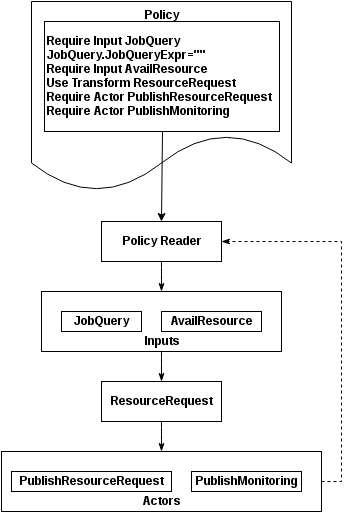

The diagram above was exported from draw.io. Its source (the exported page's mxGraphModel, read from the mxfile embedded in the PNG):
<mxGraphModel dx="1261" dy="817" grid="1" gridSize="10" guides="1" tooltips="1" connect="1" arrows="1" fold="1" page="1" pageScale="1" pageWidth="850" pageHeight="1100" background="none" math="0" shadow="0">
  <root>
    <mxCell id="0" />
    <mxCell id="1" parent="0" />
    <mxCell id="18" style="edgeStyle=orthogonalEdgeStyle;curved=1;rounded=0;html=1;exitX=0.5;exitY=1;entryX=0.5;entryY=0;endArrow=classicThin;endFill=1;jettySize=auto;orthogonalLoop=1;" parent="1" source="12" target="17" edge="1">
      <mxGeometry relative="1" as="geometry" />
    </mxCell>
    <mxCell id="12" value="Inputs" style="whiteSpace=wrap;html=1;verticalAlign=bottom;fontStyle=1" parent="1" vertex="1">
      <mxGeometry x="120" y="320" width="240" height="60" as="geometry" />
    </mxCell>
    <mxCell id="6" value="Policy" style="shape=document;whiteSpace=wrap;html=1;verticalAlign=top;fontStyle=1" parent="1" vertex="1">
      <mxGeometry x="110" y="30" width="260" height="190" as="geometry" />
    </mxCell>
    <mxCell id="16" style="edgeStyle=orthogonalEdgeStyle;curved=1;rounded=0;html=1;exitX=0.5;exitY=1;entryX=0.5;entryY=0;endArrow=classicThin;endFill=1;jettySize=auto;orthogonalLoop=1;" parent="1" source="7" target="12" edge="1">
      <mxGeometry relative="1" as="geometry" />
    </mxCell>
    <mxCell id="7" value="Policy Reader" style="whiteSpace=wrap;html=1;fontStyle=1" parent="1" vertex="1">
      <mxGeometry x="180" y="250" width="120" height="40" as="geometry" />
    </mxCell>
    <mxCell id="8" value="JobQuery" style="whiteSpace=wrap;html=1;fontStyle=1" parent="1" vertex="1">
      <mxGeometry x="140" y="340" width="80" height="20" as="geometry" />
    </mxCell>
    <mxCell id="13" value="AvailResource" style="whiteSpace=wrap;html=1;fontStyle=1" parent="1" vertex="1">
      <mxGeometry x="240" y="340" width="100" height="20" as="geometry" />
    </mxCell>
    <mxCell id="24" style="edgeStyle=orthogonalEdgeStyle;curved=1;rounded=0;html=1;exitX=0.5;exitY=1;entryX=0.5;entryY=0;endArrow=classicThin;endFill=1;jettySize=auto;orthogonalLoop=1;" parent="1" source="17" target="19" edge="1">
      <mxGeometry relative="1" as="geometry" />
    </mxCell>
    <mxCell id="17" value="ResourceRequest" style="whiteSpace=wrap;html=1;fontStyle=1" parent="1" vertex="1">
      <mxGeometry x="180" y="410" width="120" height="40" as="geometry" />
    </mxCell>
    <mxCell id="25" style="edgeStyle=orthogonalEdgeStyle;rounded=0;html=1;exitX=1;exitY=0.5;entryX=1;entryY=0.5;endArrow=classicThin;endFill=1;jettySize=auto;orthogonalLoop=1;dashed=1;" parent="1" source="19" target="7" edge="1">
      <mxGeometry relative="1" as="geometry" />
    </mxCell>
    <mxCell id="19" value="Actors" style="whiteSpace=wrap;html=1;verticalAlign=bottom;fontStyle=1" parent="1" vertex="1">
      <mxGeometry x="80" y="480" width="320" height="60" as="geometry" />
    </mxCell>
    <mxCell id="20" value="PublishResourceRequest" style="whiteSpace=wrap;html=1;fontStyle=1" parent="1" vertex="1">
      <mxGeometry x="90" y="500" width="160" height="20" as="geometry" />
    </mxCell>
    <mxCell id="21" value="PublishMonitoring" style="whiteSpace=wrap;html=1;fontStyle=1" parent="1" vertex="1">
      <mxGeometry x="270" y="500" width="110" height="20" as="geometry" />
    </mxCell>
    <mxCell id="26" value="Require Input JobQuery&lt;div&gt;JobQuery.JobQueryExpr=&quot;&quot;&lt;br&gt;&lt;div&gt;Require Input AvailResource&lt;/div&gt;&lt;div&gt;Use Transform ResourceRequest&lt;/div&gt;&lt;div&gt;Require Actor PublishResourceRequest&lt;/div&gt;&lt;div&gt;Require Actor PublishMonitoring&lt;/div&gt;&lt;/div&gt;" style="text;html=1;strokeColor=#000000;fillColor=none;align=left;verticalAlign=middle;whiteSpace=wrap;fontStyle=1" parent="1" vertex="1">
      <mxGeometry x="123" y="50" width="235" height="110" as="geometry" />
    </mxCell>
    <mxCell id="28" value="" style="endArrow=classic;html=1;entryX=0.5;entryY=0;exitX=0.5;exitY=1;" parent="1" source="26" target="7" edge="1">
      <mxGeometry width="50" height="50" relative="1" as="geometry">
        <mxPoint x="10" y="60" as="sourcePoint" />
        <mxPoint x="60" y="10" as="targetPoint" />
      </mxGeometry>
    </mxCell>
  </root>
</mxGraphModel>